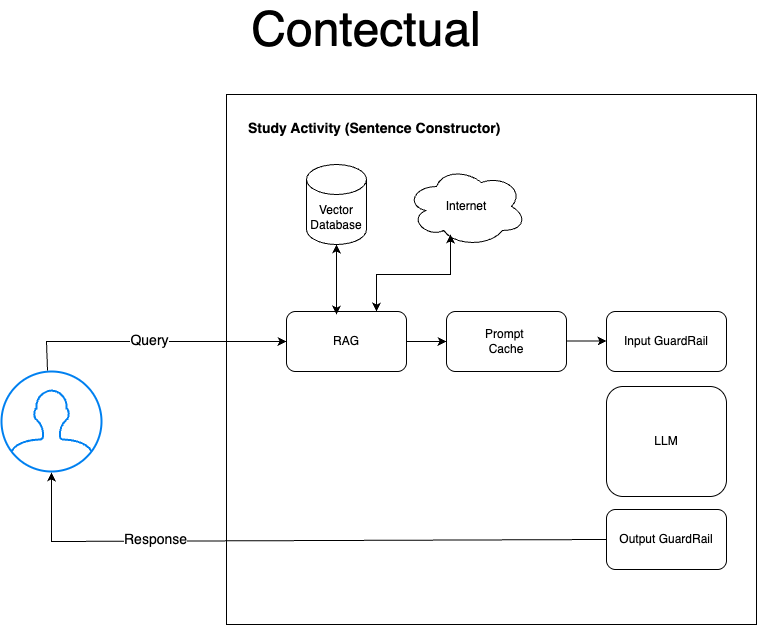

The diagram above was exported from draw.io. Its source (the exported page's mxGraphModel, read from the mxfile embedded in the PNG):
<mxGraphModel dx="1224" dy="664" grid="1" gridSize="10" guides="1" tooltips="1" connect="1" arrows="1" fold="1" page="1" pageScale="1" pageWidth="827" pageHeight="1169" math="0" shadow="0">
  <root>
    <mxCell id="WIyWlLk6GJQsqaUBKTNV-0" />
    <mxCell id="WIyWlLk6GJQsqaUBKTNV-1" parent="WIyWlLk6GJQsqaUBKTNV-0" />
    <mxCell id="7hEb1Mnn6MyJIdi7MjDk-0" value="&lt;font style=&quot;font-size: 48px;&quot;&gt;Contectual&lt;/font&gt;" style="text;html=1;align=center;verticalAlign=middle;whiteSpace=wrap;rounded=0;" parent="WIyWlLk6GJQsqaUBKTNV-1" vertex="1">
      <mxGeometry x="370" y="40" width="60" height="30" as="geometry" />
    </mxCell>
    <mxCell id="7hEb1Mnn6MyJIdi7MjDk-1" value="" style="html=1;verticalLabelPosition=bottom;align=center;labelBackgroundColor=#ffffff;verticalAlign=top;strokeWidth=2;strokeColor=#0080F0;shadow=0;dashed=0;shape=mxgraph.ios7.icons.user;" parent="WIyWlLk6GJQsqaUBKTNV-1" vertex="1">
      <mxGeometry x="35" y="397" width="100" height="100" as="geometry" />
    </mxCell>
    <mxCell id="7hEb1Mnn6MyJIdi7MjDk-2" value="" style="whiteSpace=wrap;html=1;aspect=fixed;fillColor=none;" parent="WIyWlLk6GJQsqaUBKTNV-1" vertex="1">
      <mxGeometry x="260" y="120" width="530" height="530" as="geometry" />
    </mxCell>
    <mxCell id="7hEb1Mnn6MyJIdi7MjDk-6" value="" style="endArrow=classic;html=1;rounded=0;exitX=0.46;exitY=-0.01;exitDx=0;exitDy=0;exitPerimeter=0;entryX=0;entryY=0.5;entryDx=0;entryDy=0;" parent="WIyWlLk6GJQsqaUBKTNV-1" source="7hEb1Mnn6MyJIdi7MjDk-1" target="7hEb1Mnn6MyJIdi7MjDk-7" edge="1">
      <mxGeometry width="50" height="50" relative="1" as="geometry">
        <mxPoint x="86" y="327" as="sourcePoint" />
        <mxPoint x="310" y="367" as="targetPoint" />
        <Array as="points">
          <mxPoint x="80" y="367" />
        </Array>
      </mxGeometry>
    </mxCell>
    <mxCell id="7hEb1Mnn6MyJIdi7MjDk-19" value="&lt;font style=&quot;font-size: 14px;&quot;&gt;Query&lt;/font&gt;" style="edgeLabel;html=1;align=center;verticalAlign=middle;resizable=0;points=[];" parent="7hEb1Mnn6MyJIdi7MjDk-6" vertex="1" connectable="0">
      <mxGeometry x="-0.0185" y="2" relative="1" as="geometry">
        <mxPoint as="offset" />
      </mxGeometry>
    </mxCell>
    <mxCell id="7hEb1Mnn6MyJIdi7MjDk-7" value="RAG" style="rounded=1;whiteSpace=wrap;html=1;" parent="WIyWlLk6GJQsqaUBKTNV-1" vertex="1">
      <mxGeometry x="320" y="337" width="120" height="60" as="geometry" />
    </mxCell>
    <mxCell id="7hEb1Mnn6MyJIdi7MjDk-8" value="&lt;h1 style=&quot;margin-top: 0px;&quot;&gt;&lt;font style=&quot;font-size: 14px;&quot;&gt;Study Activity (Sentence Constructor)&lt;/font&gt;&lt;/h1&gt;" style="text;html=1;whiteSpace=wrap;overflow=hidden;rounded=0;" parent="WIyWlLk6GJQsqaUBKTNV-1" vertex="1">
      <mxGeometry x="280" y="130" width="270" height="40" as="geometry" />
    </mxCell>
    <mxCell id="7hEb1Mnn6MyJIdi7MjDk-9" value="Prompt&amp;nbsp;&lt;div&gt;Cache&lt;/div&gt;" style="rounded=1;whiteSpace=wrap;html=1;" parent="WIyWlLk6GJQsqaUBKTNV-1" vertex="1">
      <mxGeometry x="480" y="337" width="120" height="60" as="geometry" />
    </mxCell>
    <mxCell id="7hEb1Mnn6MyJIdi7MjDk-10" value="Input GuardRail" style="rounded=1;whiteSpace=wrap;html=1;" parent="WIyWlLk6GJQsqaUBKTNV-1" vertex="1">
      <mxGeometry x="640" y="337" width="120" height="60" as="geometry" />
    </mxCell>
    <mxCell id="7hEb1Mnn6MyJIdi7MjDk-11" value="LLM" style="rounded=1;whiteSpace=wrap;html=1;" parent="WIyWlLk6GJQsqaUBKTNV-1" vertex="1">
      <mxGeometry x="640" y="412" width="120" height="110" as="geometry" />
    </mxCell>
    <mxCell id="7hEb1Mnn6MyJIdi7MjDk-13" value="Output GuardRail" style="rounded=1;whiteSpace=wrap;html=1;" parent="WIyWlLk6GJQsqaUBKTNV-1" vertex="1">
      <mxGeometry x="640" y="535" width="120" height="60" as="geometry" />
    </mxCell>
    <mxCell id="7hEb1Mnn6MyJIdi7MjDk-15" value="" style="endArrow=classic;html=1;rounded=0;entryX=0;entryY=0.5;entryDx=0;entryDy=0;exitX=1;exitY=0.5;exitDx=0;exitDy=0;" parent="WIyWlLk6GJQsqaUBKTNV-1" source="7hEb1Mnn6MyJIdi7MjDk-7" target="7hEb1Mnn6MyJIdi7MjDk-9" edge="1">
      <mxGeometry width="50" height="50" relative="1" as="geometry">
        <mxPoint x="470" y="517" as="sourcePoint" />
        <mxPoint x="520" y="467" as="targetPoint" />
      </mxGeometry>
    </mxCell>
    <mxCell id="7hEb1Mnn6MyJIdi7MjDk-16" value="" style="endArrow=classic;html=1;rounded=0;entryX=0;entryY=0.5;entryDx=0;entryDy=0;exitX=1;exitY=0.5;exitDx=0;exitDy=0;" parent="WIyWlLk6GJQsqaUBKTNV-1" edge="1">
      <mxGeometry width="50" height="50" relative="1" as="geometry">
        <mxPoint x="600" y="366.5" as="sourcePoint" />
        <mxPoint x="640" y="366.5" as="targetPoint" />
      </mxGeometry>
    </mxCell>
    <mxCell id="7hEb1Mnn6MyJIdi7MjDk-17" value="" style="endArrow=classic;html=1;rounded=0;exitX=0;exitY=0.5;exitDx=0;exitDy=0;entryX=0.5;entryY=1.01;entryDx=0;entryDy=0;entryPerimeter=0;" parent="WIyWlLk6GJQsqaUBKTNV-1" source="7hEb1Mnn6MyJIdi7MjDk-13" target="7hEb1Mnn6MyJIdi7MjDk-1" edge="1">
      <mxGeometry width="50" height="50" relative="1" as="geometry">
        <mxPoint x="91" y="406" as="sourcePoint" />
        <mxPoint x="330" y="377" as="targetPoint" />
        <Array as="points">
          <mxPoint x="85" y="567" />
        </Array>
      </mxGeometry>
    </mxCell>
    <mxCell id="7hEb1Mnn6MyJIdi7MjDk-20" value="&lt;font style=&quot;font-size: 14px;&quot;&gt;Response&lt;/font&gt;" style="edgeLabel;html=1;align=center;verticalAlign=middle;resizable=0;points=[];" parent="7hEb1Mnn6MyJIdi7MjDk-17" vertex="1" connectable="0">
      <mxGeometry x="0.4455" y="-2" relative="1" as="geometry">
        <mxPoint as="offset" />
      </mxGeometry>
    </mxCell>
    <mxCell id="7hEb1Mnn6MyJIdi7MjDk-21" value="Internet" style="ellipse;shape=cloud;whiteSpace=wrap;html=1;" parent="WIyWlLk6GJQsqaUBKTNV-1" vertex="1">
      <mxGeometry x="440" y="192" width="120" height="80" as="geometry" />
    </mxCell>
    <mxCell id="7hEb1Mnn6MyJIdi7MjDk-22" value="Vector Database" style="shape=cylinder3;whiteSpace=wrap;html=1;boundedLbl=1;backgroundOutline=1;size=15;" parent="WIyWlLk6GJQsqaUBKTNV-1" vertex="1">
      <mxGeometry x="340" y="190" width="60" height="80" as="geometry" />
    </mxCell>
    <mxCell id="7hEb1Mnn6MyJIdi7MjDk-24" value="" style="endArrow=classic;startArrow=classic;html=1;rounded=0;exitX=0.75;exitY=0;exitDx=0;exitDy=0;entryX=0.367;entryY=0.85;entryDx=0;entryDy=0;entryPerimeter=0;" parent="WIyWlLk6GJQsqaUBKTNV-1" source="7hEb1Mnn6MyJIdi7MjDk-7" target="7hEb1Mnn6MyJIdi7MjDk-21" edge="1">
      <mxGeometry width="50" height="50" relative="1" as="geometry">
        <mxPoint x="430" y="320" as="sourcePoint" />
        <mxPoint x="480" y="270" as="targetPoint" />
        <Array as="points">
          <mxPoint x="410" y="300" />
          <mxPoint x="484" y="300" />
        </Array>
      </mxGeometry>
    </mxCell>
    <mxCell id="7hEb1Mnn6MyJIdi7MjDk-25" value="" style="endArrow=classic;startArrow=classic;html=1;rounded=0;entryX=0.5;entryY=1;entryDx=0;entryDy=0;entryPerimeter=0;" parent="WIyWlLk6GJQsqaUBKTNV-1" target="7hEb1Mnn6MyJIdi7MjDk-22" edge="1">
      <mxGeometry width="50" height="50" relative="1" as="geometry">
        <mxPoint x="370" y="340" as="sourcePoint" />
        <mxPoint x="494" y="270" as="targetPoint" />
        <Array as="points" />
      </mxGeometry>
    </mxCell>
  </root>
</mxGraphModel>